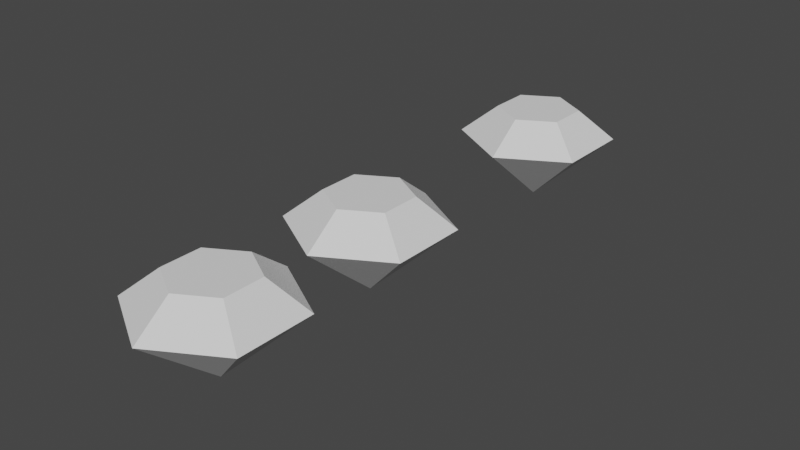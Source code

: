 # Source: Gems.blend  (saved by Blender 2.90.8; exported with 4.5.12 LTS)
import bpy
from mathutils import Matrix  # noqa: F401  (used for matrix-valued properties, if any)

bpy.ops.wm.read_factory_settings(use_empty=True)
scene = bpy.context.scene
scene.name = 'Scene'

# ---- collections
col_collection = bpy.data.collections.new('Collection'); scene.collection.children.link(col_collection)

# ---- world
world_world = bpy.data.worlds.new('World'); scene.world = world_world
world_world.use_nodes = True; world_world.node_tree.nodes.clear()
_N = world_world.node_tree.nodes; _L = world_world.node_tree.links
n0 = _N.new('ShaderNodeOutputWorld'); n0.name = 'World Output'; n0.location = (300, 300)
n1 = _N.new('ShaderNodeBackground'); n1.name = 'Background'; n1.location = (10, 300)
n1.inputs[0].default_value = (0.05088, 0.05088, 0.05088, 1.0)
_L.new(n1.outputs[0], n0.inputs[0])
n0.is_active_output = True
world_world.color = (0.05088, 0.05088, 0.05088)
world_world.use_sun_shadow = False
world_world.sun_shadow_jitter_overblur = 0.0

# ---- meshes
me_cone = bpy.data.meshes.new('Cone')
me_cone.from_pydata([(0.0, -1.0, -0.4286), (0.866, -0.5, -0.4286), (0.866, 0.5, -0.4286), (-8.742e-08, 1.0, -0.4286), (-0.866, 0.5, -0.4286), (-0.866, -0.5, -0.4286), (0.0, 1.328e-07, -1.278), (-9.397e-09, -0.527, -0.05961), (0.4564, -0.2635, -0.05961), (0.4564, 0.2635, -0.05961), (-5.547e-08, 0.527, -0.05961), (-0.4564, 0.2635, -0.05961), (-0.4564, -0.2635, -0.05961)], [], [(0, 6, 1), (1, 6, 2), (2, 6, 3), (3, 6, 4), (5, 0, 7, 12), (4, 6, 5), (5, 6, 0), (7, 8, 9, 10, 11, 12), (0, 1, 8, 7), (4, 5, 12, 11), (3, 4, 11, 10), (2, 3, 10, 9), (1, 2, 9, 8)])
_uv = me_cone.uv_layers.new(name='UVMap')
_uv.uv.foreach_set('vector', [0.6801, 0.7334, 0.6801, 0.731, 0.6822, 0.7322, 0.6822, 0.7322, 0.6801, 0.731, 0.6822, 0.7298, 0.6822, 0.7298, 0.6801, 0.731, 0.6801, 0.7286, 0.6801, 0.7286, 0.6801, 0.731, 0.678, 0.7298, 0.678, 0.7322, 0.6801, 0.7334, 0.6801, 0.7334, 0.678, 0.7322, 0.678, 0.7298, 0.6801, 0.731, 0.678, 0.7322, 0.678, 0.7322, 0.6801, 0.731, 0.6801, 0.7334, 0.6851, 0.7334, 0.6871, 0.7322, 0.6871, 0.7298, 0.6851, 0.7286, 0.683, 0.7298, 0.683, 0.7322, 0.6801, 0.7334, 0.6822, 0.7322, 0.6822, 0.7322, 0.6801, 0.7334, 0.678, 0.7298, 0.678, 0.7322, 0.678, 0.7322, 0.678, 0.7298, 0.6801, 0.7286, 0.678, 0.7298, 0.678, 0.7298, 0.6801, 0.7286, 0.6822, 0.7298, 0.6801, 0.7286, 0.6801, 0.7286, 0.6822, 0.7298, 0.6822, 0.7322, 0.6822, 0.7298, 0.6822, 0.7298, 0.6822, 0.7322])
me_cone.use_remesh_fix_poles = True
me_cone.use_remesh_preserve_attributes = False
me_cone.use_mirror_vertex_groups = False
me_cone.update()
me_cone_001 = bpy.data.meshes.new('Cone.001')
me_cone_001.from_pydata([(0.0, -1.0, -0.4286), (0.866, -0.5, -0.4286), (0.866, 0.5, -0.4286), (-8.742e-08, 1.0, -0.4286), (-0.866, 0.5, -0.4286), (-0.866, -0.5, -0.4286), (0.0, 1.328e-07, -1.278), (-9.397e-09, -0.527, -0.05961), (0.4564, -0.2635, -0.05961), (0.4564, 0.2635, -0.05961), (-5.547e-08, 0.527, -0.05961), (-0.4564, 0.2635, -0.05961), (-0.4564, -0.2635, -0.05961)], [], [(0, 6, 1), (1, 6, 2), (2, 6, 3), (3, 6, 4), (5, 0, 7, 12), (4, 6, 5), (5, 6, 0), (7, 8, 9, 10, 11, 12), (0, 1, 8, 7), (4, 5, 12, 11), (3, 4, 11, 10), (2, 3, 10, 9), (1, 2, 9, 8)])
_uv = me_cone_001.uv_layers.new(name='UVMap')
_uv.uv.foreach_set('vector', [0.7138, 0.7334, 0.7138, 0.731, 0.7159, 0.7322, 0.7159, 0.7322, 0.7138, 0.731, 0.7159, 0.7298, 0.7159, 0.7298, 0.7138, 0.731, 0.7138, 0.7286, 0.7138, 0.7286, 0.7138, 0.731, 0.7118, 0.7298, 0.7118, 0.7322, 0.7138, 0.7334, 0.7138, 0.7334, 0.7118, 0.7322, 0.7118, 0.7298, 0.7138, 0.731, 0.7118, 0.7322, 0.7118, 0.7322, 0.7138, 0.731, 0.7138, 0.7334, 0.7188, 0.7334, 0.7209, 0.7322, 0.7209, 0.7298, 0.7188, 0.7286, 0.7167, 0.7298, 0.7167, 0.7322, 0.7138, 0.7334, 0.7159, 0.7322, 0.7159, 0.7322, 0.7138, 0.7334, 0.7118, 0.7298, 0.7118, 0.7322, 0.7118, 0.7322, 0.7118, 0.7298, 0.7138, 0.7286, 0.7118, 0.7298, 0.7118, 0.7298, 0.7138, 0.7286, 0.7159, 0.7298, 0.7138, 0.7286, 0.7138, 0.7286, 0.7159, 0.7298, 0.7159, 0.7322, 0.7159, 0.7298, 0.7159, 0.7298, 0.7159, 0.7322])
me_cone_001.use_remesh_fix_poles = True
me_cone_001.use_remesh_preserve_attributes = False
me_cone_001.use_mirror_vertex_groups = False
me_cone_001.update()
me_cone_002 = bpy.data.meshes.new('Cone.002')
me_cone_002.from_pydata([(0.0, -1.0, -0.4286), (0.866, -0.5, -0.4286), (0.866, 0.5, -0.4286), (-8.742e-08, 1.0, -0.4286), (-0.866, 0.5, -0.4286), (-0.866, -0.5, -0.4286), (0.0, 1.328e-07, -1.278), (-9.397e-09, -0.527, -0.05961), (0.4564, -0.2635, -0.05961), (0.4564, 0.2635, -0.05961), (-5.547e-08, 0.527, -0.05961), (-0.4564, 0.2635, -0.05961), (-0.4564, -0.2635, -0.05961)], [], [(0, 6, 1), (1, 6, 2), (2, 6, 3), (3, 6, 4), (5, 0, 7, 12), (4, 6, 5), (5, 6, 0), (7, 8, 9, 10, 11, 12), (0, 1, 8, 7), (4, 5, 12, 11), (3, 4, 11, 10), (2, 3, 10, 9), (1, 2, 9, 8)])
_uv = me_cone_002.uv_layers.new(name='UVMap')
_uv.uv.foreach_set('vector', [0.1505, 0.9821, 0.1505, 0.9797, 0.1526, 0.9809, 0.1526, 0.9809, 0.1505, 0.9797, 0.1526, 0.9785, 0.1526, 0.9785, 0.1505, 0.9797, 0.1505, 0.9774, 0.1505, 0.9774, 0.1505, 0.9797, 0.1485, 0.9785, 0.1485, 0.9809, 0.1505, 0.9821, 0.1505, 0.9821, 0.1485, 0.9809, 0.1485, 0.9785, 0.1505, 0.9797, 0.1485, 0.9809, 0.1485, 0.9809, 0.1505, 0.9797, 0.1505, 0.9821, 0.1555, 0.9821, 0.1576, 0.9809, 0.1576, 0.9785, 0.1555, 0.9774, 0.1535, 0.9785, 0.1535, 0.9809, 0.1505, 0.9821, 0.1526, 0.9809, 0.1526, 0.9809, 0.1505, 0.9821, 0.1485, 0.9785, 0.1485, 0.9809, 0.1485, 0.9809, 0.1485, 0.9785, 0.1505, 0.9774, 0.1485, 0.9785, 0.1485, 0.9785, 0.1505, 0.9774, 0.1526, 0.9785, 0.1505, 0.9774, 0.1505, 0.9774, 0.1526, 0.9785, 0.1526, 0.9809, 0.1526, 0.9785, 0.1526, 0.9785, 0.1526, 0.9809])
me_cone_002.use_remesh_fix_poles = True
me_cone_002.use_remesh_preserve_attributes = False
me_cone_002.use_mirror_vertex_groups = False
me_cone_002.update()

# ---- objects
ob_gem_1 = bpy.data.objects.new('Gem 1', me_cone)
ob_gem_2 = bpy.data.objects.new('Gem 2', me_cone_001)
ob_gem_3 = bpy.data.objects.new('Gem 3', me_cone_002)

# ---- transforms, parenting, visibility, modifiers, constraints
ob_gem_1.location = (0.0, 1.988, 1.702)
ob_gem_1.scale = (0.25, 0.25, 0.25)
ob_gem_1.lineart.crease_threshold = 0.0
ob_gem_2.location = (0.0, 2.562, 1.702)
ob_gem_2.scale = (0.25, 0.25, 0.25)
ob_gem_2.lineart.crease_threshold = 0.0
ob_gem_3.location = (0.0, 3.403, 1.702)
ob_gem_3.scale = (0.25, 0.25, 0.25)
ob_gem_3.lineart.crease_threshold = 0.0

# ---- collection membership
col_collection.objects.link(ob_gem_1)
col_collection.objects.link(ob_gem_2)
col_collection.objects.link(ob_gem_3)

# ---- scene / render settings (as saved in the file)
scene.frame_start = 1; scene.frame_end = 250; scene.frame_set(1)
scene.render.engine = 'BLENDER_EEVEE_NEXT'
scene.cycles.use_denoising = False
scene.cycles.samples = 128
scene.cycles.sampling_pattern = 'TABULATED_SOBOL'
scene.cycles.use_adaptive_sampling = False
scene.cycles.use_light_tree = False
scene.view_settings.view_transform = 'Filmic'
bpy.context.view_layer.update()

# ---- added for rendering (the .blend has no active camera and no usable light): camera, sun
cam_auto = bpy.data.cameras.new('AutoCamera')
cam_auto.lens = 50.0
cam_auto.sensor_width = 36.0
cam_auto.clip_end = 1000.0
ob_auto_camera = bpy.data.objects.new('AutoCamera', cam_auto)
scene.collection.objects.link(ob_auto_camera)
ob_auto_camera.location = (1.83772, 0.490325, 3.00541)
ob_auto_camera.rotation_euler = (1.09748, -7.21219e-08, 0.694738)
scene.camera = ob_auto_camera
light_auto_sun = bpy.data.lights.new('AutoSun', 'SUN')
light_auto_sun.energy = 3.0
light_auto_sun.angle = 0.0523599
ob_auto_sun = bpy.data.objects.new('AutoSun', light_auto_sun)
scene.collection.objects.link(ob_auto_sun)
ob_auto_sun.rotation_euler = (0.872665, 0.174533, 0.523599)
bpy.context.view_layer.update()
